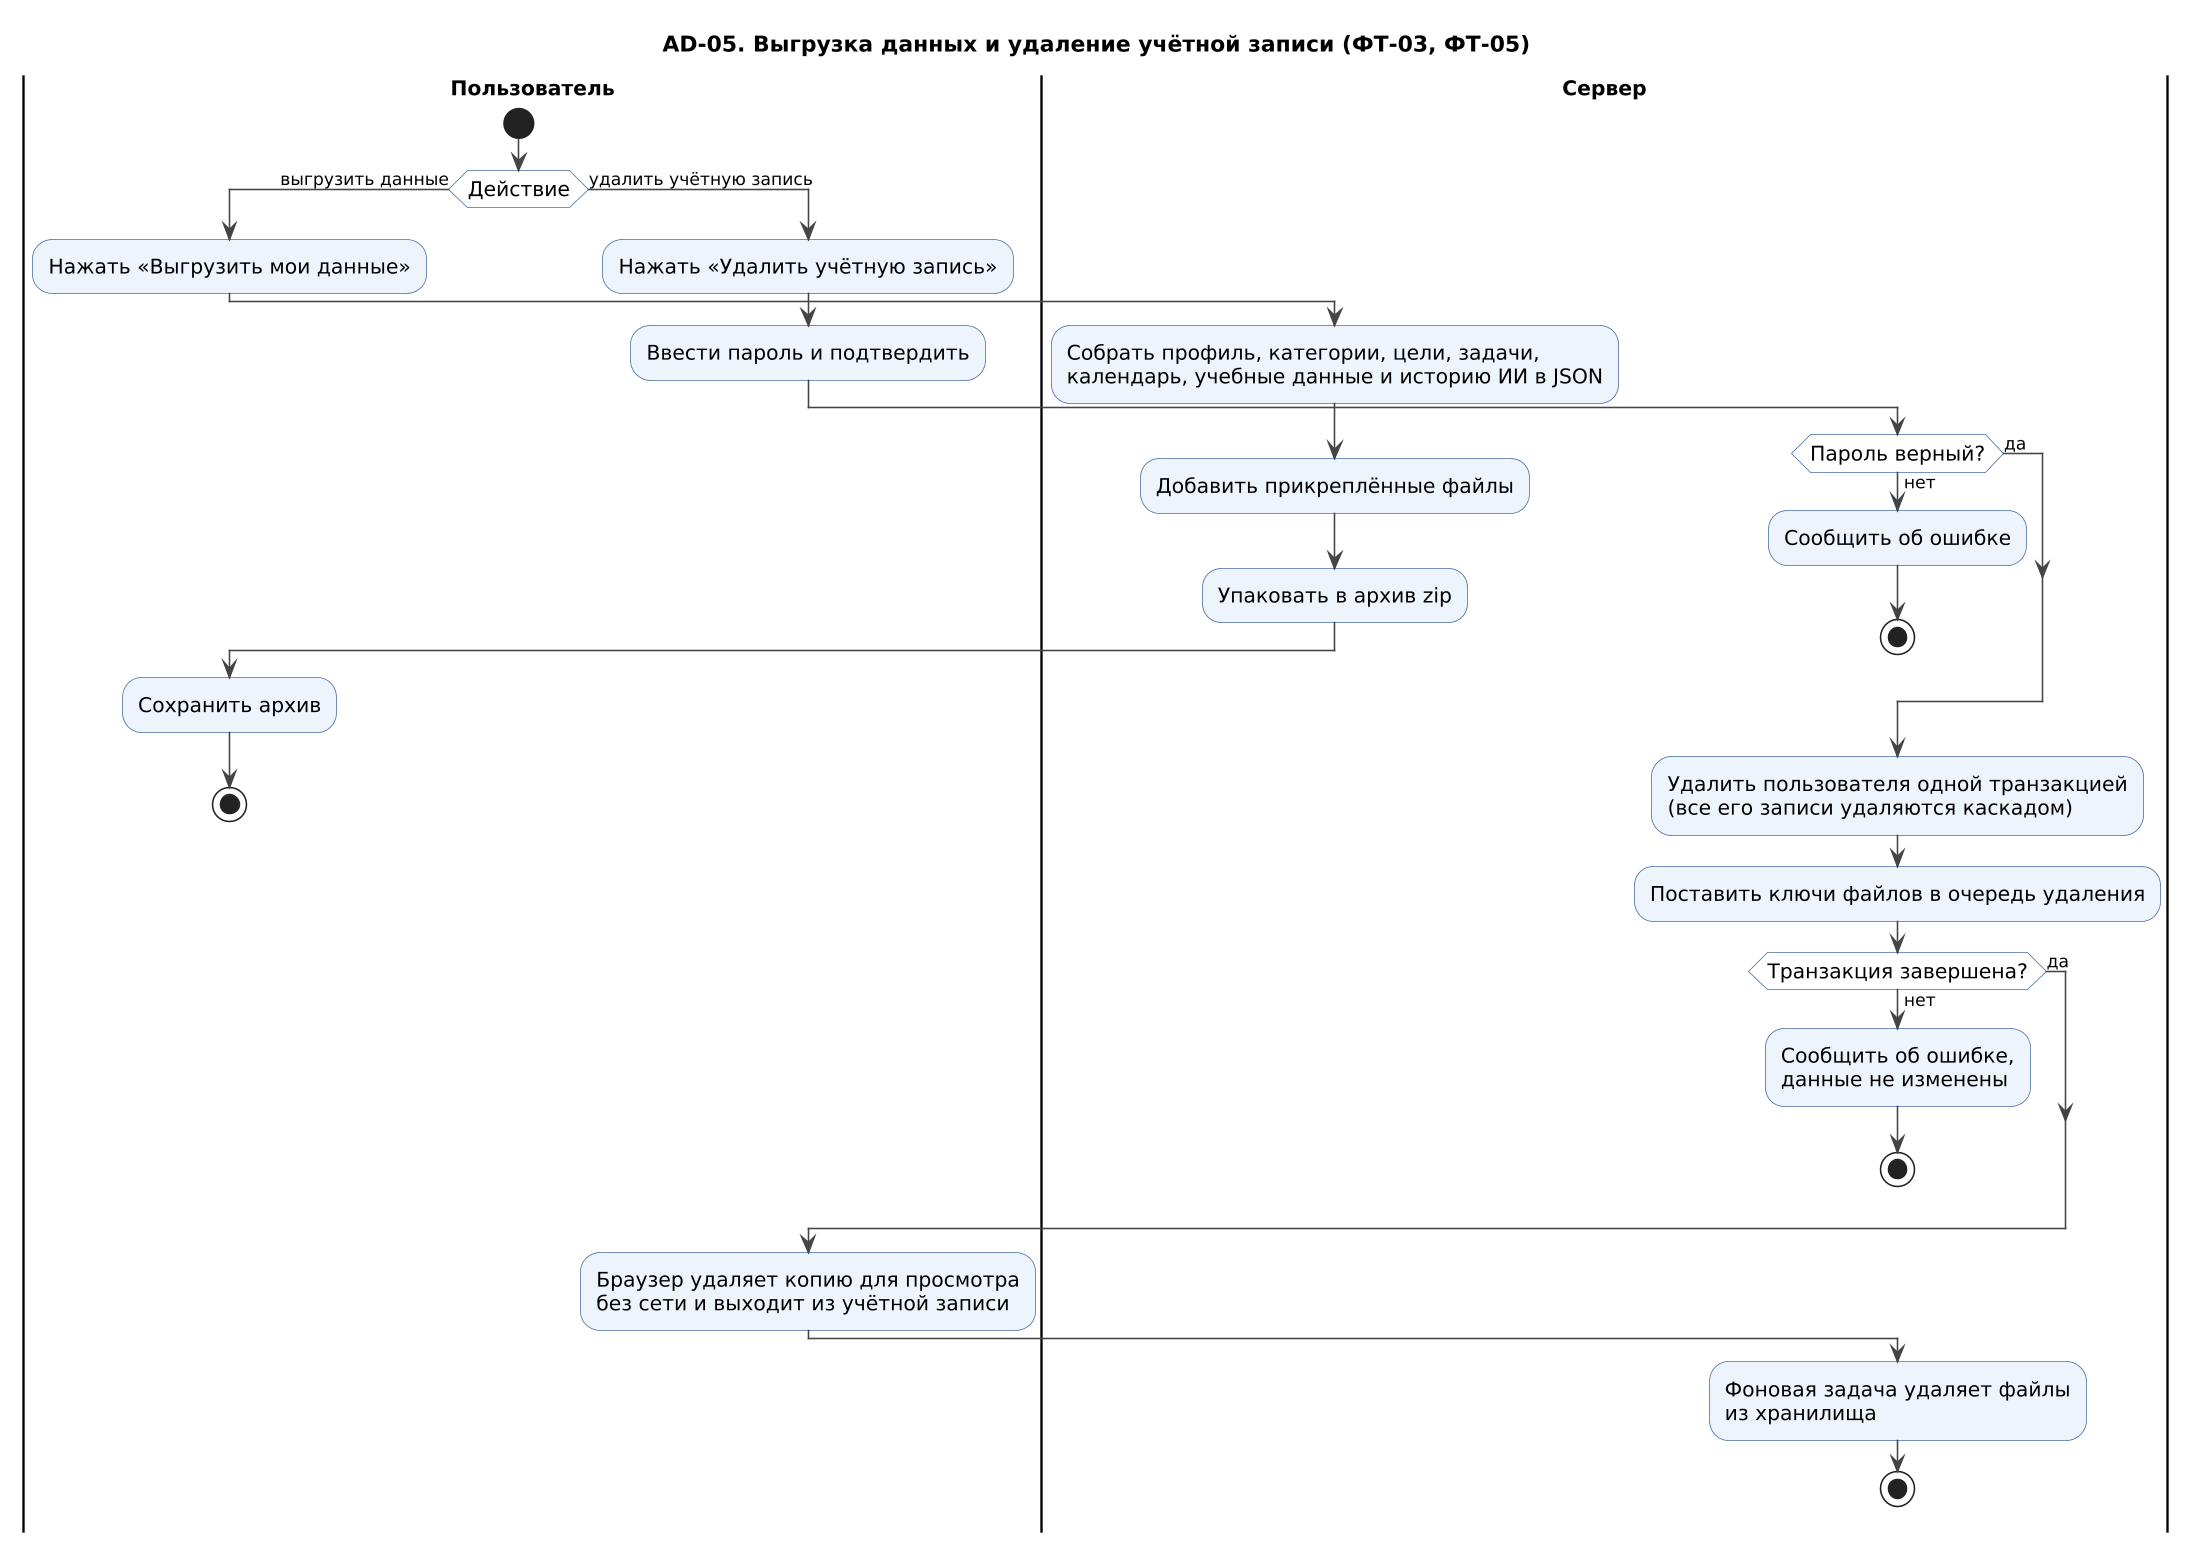

The diagram above was rendered by PlantUML. Its source (embedded in the PNG):
@startuml AD-05_vygruzka_udalenie
!include style.iuml
title AD-05. Выгрузка данных и удаление учётной записи (ФТ-03, ФТ-05)
|Пользователь|
start
if (Действие) then (выгрузить данные)
  :Нажать «Выгрузить мои данные»;
  |Сервер|
  :Собрать профиль, категории, цели, задачи,
  календарь, учебные данные и историю ИИ в JSON;
  :Добавить прикреплённые файлы;
  :Упаковать в архив zip;
  |Пользователь|
  :Сохранить архив;
  stop
else (удалить учётную запись)
  :Нажать «Удалить учётную запись»;
  :Ввести пароль и подтвердить;
  |Сервер|
  if (Пароль верный?) then (нет)
    :Сообщить об ошибке;
    stop
  else (да)
  endif
  :Удалить пользователя одной транзакцией
  (все его записи удаляются каскадом);
  :Поставить ключи файлов в очередь удаления;
  if (Транзакция завершена?) then (нет)
    :Сообщить об ошибке,
    данные не изменены;
    stop
  else (да)
  endif
  |Пользователь|
  :Браузер удаляет копию для просмотра
  без сети и выходит из учётной записи;
  |Сервер|
  :Фоновая задача удаляет файлы
  из хранилища;
  stop
endif
@enduml